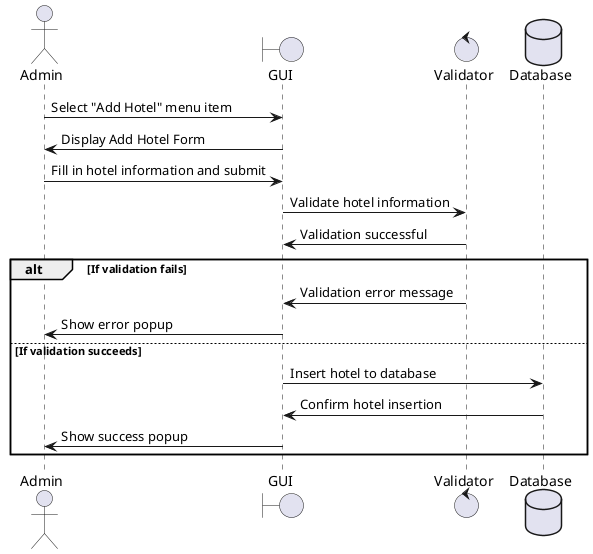

The diagram above was rendered by PlantUML. Its source (embedded in the PNG):
@startuml hotel-add

actor Admin as A
boundary GUI as G
control Validator as V
database Database as D

A -> G : Select "Add Hotel" menu item
G -> A : Display Add Hotel Form
A -> G : Fill in hotel information and submit
G -> V : Validate hotel information
V -> G : Validation successful
alt If validation fails
    V -> G : Validation error message
    G -> A : Show error popup
else If validation succeeds
    G -> D : Insert hotel to database
    D -> G : Confirm hotel insertion
    G -> A : Show success popup
end
@enduml